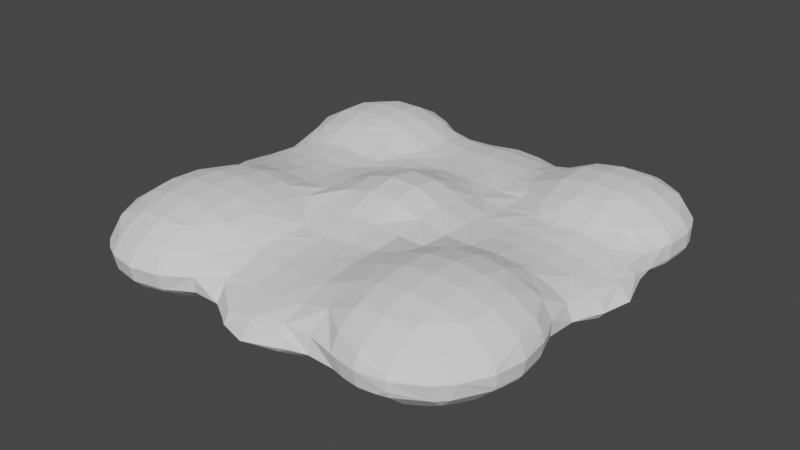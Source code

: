 # Source: One_Way_Tile.blend  (saved by Blender 3.2.14; exported with 4.5.12 LTS)
import bpy
from mathutils import Matrix  # noqa: F401  (used for matrix-valued properties, if any)

bpy.ops.wm.read_factory_settings(use_empty=True)
scene = bpy.context.scene
scene.name = 'Scene'

# ---- collections
col_collection = bpy.data.collections.new('Collection'); scene.collection.children.link(col_collection)

# ---- world
world_world = bpy.data.worlds.new('World'); scene.world = world_world
world_world.use_nodes = True; world_world.node_tree.nodes.clear()
_N = world_world.node_tree.nodes; _L = world_world.node_tree.links
n0 = _N.new('ShaderNodeOutputWorld'); n0.name = 'World Output'; n0.location = (300, 300)
n1 = _N.new('ShaderNodeBackground'); n1.name = 'Background'; n1.location = (10, 300)
n1.inputs[0].default_value = (0.05088, 0.05088, 0.05088, 1.0)
_L.new(n1.outputs[0], n0.inputs[0])
n0.is_active_output = True
world_world.color = (0.05088, 0.05088, 0.05088)
world_world.use_sun_shadow = False
world_world.sun_shadow_jitter_overblur = 0.0

# ---- meshes
me_mesh = bpy.data.meshes.new('Mesh')
me_mesh.from_pydata([(1.052, 1.178, 0.478), (1.052, 1.359, 0.3886), (1.237, 1.247, 0.3886), (1.237, 1.178, 0.4221), (1.295, 1.178, 0.3886), (1.237, 1.345, 0.286), (1.382, 1.178, 0.286), (1.237, 1.341, 0.1833), (1.378, 1.178, 0.1833), (1.237, 1.231, 0.08063), (1.282, 1.178, 0.08063), (1.237, 1.178, 0.0561), (1.052, 1.178, 0.0003342), (1.052, 1.348, 0.08063), (1.052, 1.083, -0.02204), (1.123, 0.982, -0.02204), (1.237, 0.982, 0.01175), (1.052, 0.982, -0.03525), (1.052, 0.7862, -0.03194), (1.108, 0.7862, -0.02204), (1.052, 0.7209, -0.02204), (1.052, 0.5904, 0.008429), (1.237, 0.5904, 0.05671), (1.237, 0.7862, 0.01573), (1.052, 0.3946, 0.03055), (1.237, 0.3946, 0.06583), (1.052, 0.1988, 0.0288), (1.237, 0.1988, 0.05839), (1.052, 0.00295, 0.02734), (1.237, 0.00295, 0.06304), (1.052, -0.1929, 0.03409), (1.228, -0.1929, 0.08063), (1.237, -0.1627, 0.08063), (1.237, -0.1929, 0.08423), (1.237, -0.3887, 0.08496), (1.228, -0.3887, 0.08063), (1.356, -0.3887, 0.1833), (1.371, -0.1929, 0.1833), (1.364, -0.3887, 0.286), (1.327, -0.1929, 0.286), (1.423, 0.002949, 0.2455), (1.423, -0.06541, 0.1833), (1.357, 0.002949, 0.286), (1.237, -0.1929, 0.3414), (1.237, 0.002949, 0.3295), (1.237, 0.1988, 0.3282), (1.377, 0.1988, 0.286), (1.237, 0.3946, 0.3433), (1.367, 0.3946, 0.286), (1.423, 0.1988, 0.2659), (1.423, 0.3946, 0.2405), (1.386, 0.5904, 0.286), (1.407, 0.5904, 0.1833), (1.423, 0.4575, 0.1833), (1.423, 0.3946, 0.1551), (1.291, 0.5904, 0.08063), (1.286, 0.3946, 0.08063), (1.423, 0.7862, 0.1529), (1.356, 0.7862, 0.08063), (1.423, 0.7144, 0.1833), (1.423, 0.982, 0.1433), (1.363, 0.982, 0.08063), (1.439, 0.7862, 0.1833), (1.445, 0.982, 0.1833), (1.442, 0.7862, 0.286), (1.448, 0.982, 0.286), (1.423, 0.7862, 0.325), (1.423, 0.982, 0.3354), (1.423, 0.7165, 0.286), (1.269, 0.5904, 0.3886), (1.367, 0.7862, 0.3886), (1.237, 0.5904, 0.4068), (1.237, 0.7862, 0.4625), (1.237, 0.982, 0.4664), (1.374, 0.982, 0.3886), (1.147, 0.7862, 0.4913), (1.16, 0.982, 0.4913), (1.052, 0.7862, 0.5101), (1.052, 0.982, 0.5133), (1.052, 1.127, 0.4913), (1.052, 0.677, 0.4913), (0.8662, 0.7862, 0.5184), (0.8662, 0.6401, 0.4913), (0.6806, 0.7862, 0.4914), (0.6806, 0.7856, 0.4913), (0.6806, 0.5904, 0.4438), (0.8662, 0.5904, 0.4763), (0.8662, 0.3946, 0.3994), (0.7385, 0.3946, 0.3886), (0.6806, 0.4461, 0.3886), (0.6806, 0.3946, 0.381), (0.6806, 0.1988, 0.3768), (0.8662, 0.3421, 0.3886), (0.8662, 0.1988, 0.3776), (0.8662, 0.01246, 0.3886), (0.6806, 0.04437, 0.3886), (0.6806, 0.00295, 0.3935), (0.8662, 0.00295, 0.3898), (0.6806, -0.1929, 0.4175), (0.8662, -0.1929, 0.4261), (0.6806, -0.3887, 0.4838), (0.8662, -0.3482, 0.4913), (0.7179, -0.3887, 0.4913), (0.8662, -0.3887, 0.5058), (0.6806, -0.4111, 0.4913), (1.052, -0.1929, 0.4042), (1.052, -0.3887, 0.4896), (1.042, -0.3887, 0.4913), (1.052, -0.3937, 0.4913), (0.8662, -0.5845, 0.5491), (1.052, -0.5845, 0.5355), (1.219, -0.5845, 0.4913), (1.111, -0.1929, 0.3886), (1.237, -0.3263, 0.3886), (1.237, -0.3887, 0.4244), (1.052, -0.1291, 0.3886), (1.29, -0.3887, 0.3886), (1.237, -0.5845, 0.4842), (1.387, -0.5845, 0.3886), (1.423, -0.5845, 0.3404), (1.423, -0.5214, 0.286), (1.423, -0.7803, 0.3738), (1.411, -0.7803, 0.3886), (1.423, -0.9761, 0.3128), (1.373, -0.9761, 0.3886), (1.237, -0.9761, 0.4759), (1.237, -0.8821, 0.4913), (1.254, -0.7803, 0.4913), (1.237, -0.7803, 0.4983), (1.052, -0.9761, 0.5289), (1.052, -0.7803, 0.5471), (1.198, -0.9761, 0.4913), (1.052, -1.124, 0.4913), (0.8662, -0.9761, 0.5426), (0.8662, -1.17, 0.4913), (0.6806, -0.9761, 0.5239), (0.6806, -1.107, 0.4913), (0.6806, -1.172, 0.4668), (0.8662, -1.172, 0.4904), (0.8662, -1.341, 0.3886), (0.6806, -1.299, 0.3886), (0.6806, -1.362, 0.286), (0.8662, -1.368, 0.3574), (0.6972, -1.368, 0.286), (0.6806, -1.344, 0.1833), (0.7696, -1.368, 0.1833), (0.6806, -1.224, 0.08063), (0.8662, -1.368, 0.1659), (0.8662, -1.27, 0.08063), (0.6806, -1.172, 0.05572), (0.8662, -1.172, 0.03273), (0.8662, -0.9761, -0.01947), (0.6806, -0.9761, -0.0006766), (0.8662, -0.9584, -0.02204), (0.6986, -0.7803, -0.02204), (0.6806, -0.7803, -0.01922), (0.8662, -0.7803, -0.03703), (0.8662, -0.5845, -0.02589), (0.7911, -0.5845, -0.02204), (0.8662, -0.5594, -0.02204), (0.6806, -0.5845, -0.008338), (0.8662, -0.3887, 0.007302), (0.6806, -0.3887, 0.01189), (0.9696, -0.5845, -0.02204), (1.052, -0.5845, -0.0124), (1.052, -0.3887, 0.026), (1.052, -0.6905, -0.02204), (1.062, -0.7803, -0.02204), (1.237, -0.7803, 0.02491), (1.237, -0.5845, 0.03899), (1.052, -0.7803, -0.02383), (1.052, -0.8294, -0.02204), (1.052, -0.9761, -0.005714), (1.237, -0.9761, 0.04728), (1.052, -1.172, 0.04998), (1.155, -1.172, 0.08063), (1.237, -1.088, 0.08063), (1.052, -1.235, 0.08063), (1.052, -1.351, 0.1833), (1.237, -1.241, 0.1833), (1.237, -1.172, 0.1228), (1.052, -1.368, 0.2227), (1.063, -1.368, 0.286), (1.237, -1.266, 0.286), (1.052, -1.368, 0.3005), (1.052, -1.31, 0.3886), (1.237, -1.189, 0.3886), (1.052, -1.172, 0.4732), (1.237, -1.172, 0.4003), (1.254, -1.172, 0.3886), (1.052, -1.372, 0.286), (1.327, -1.172, 0.286), (1.303, -1.172, 0.1833), (1.423, -0.9761, 0.2105), (1.411, -0.9761, 0.1833), (1.423, -0.9961, 0.286), (1.303, -0.9761, 0.08063), (1.423, -0.7803, 0.1493), (1.346, -0.7803, 0.08063), (1.423, -0.9343, 0.1833), (1.423, -0.5845, 0.1825), (1.319, -0.5845, 0.08063), (1.446, -0.7803, 0.1833), (1.423, -0.5845, 0.1833), (1.465, -0.7803, 0.286), (1.443, -0.5845, 0.286), (1.423, -0.5829, 0.1833), (1.43, -0.9761, 0.286), (0.9888, -1.368, 0.1833), (1.237, -0.4099, 0.08063), (0.495, -0.5845, 0.005526), (0.495, -0.3887, 0.007654), (0.495, -0.7803, 0.004151), (0.495, -0.9761, 0.02366), (0.495, -1.172, 0.07314), (0.3094, -1.172, 0.06101), (0.3094, -0.9761, 0.02331), (0.1238, -1.172, 0.0524), (0.1238, -0.9761, 0.0229), (0.1238, -1.293, 0.08063), (0.3094, -1.239, 0.08063), (0.1238, -1.368, 0.1056), (0.3094, -1.368, 0.1448), (0.1238, -1.467, 0.1833), (0.3094, -1.398, 0.1833), (0.3803, -1.368, 0.1833), (0.3094, -1.368, 0.2506), (0.3094, -1.318, 0.286), (0.495, -1.311, 0.286), (0.495, -1.335, 0.1833), (0.1238, -1.368, 0.2738), (0.1238, -1.338, 0.286), (0.1238, -1.172, 0.3324), (0.3094, -1.172, 0.3469), (0.1238, -0.9761, 0.3664), (0.282, -0.9761, 0.3886), (0.3094, -1.004, 0.3886), (0.3094, -0.9761, 0.3941), (0.1594, -0.7803, 0.3886), (0.3094, -0.7803, 0.4145), (0.1238, -0.5845, 0.4032), (0.3094, -0.5845, 0.4175), (0.1238, -0.7047, 0.3886), (0.1238, -0.7803, 0.384), (-0.0618, -0.7803, 0.3717), (-0.0618, -0.6188, 0.3886), (-0.0618, -0.9761, 0.3539), (-0.2295, -0.7803, 0.3886), (-0.2474, -0.7803, 0.3939), (-0.2474, -0.5845, 0.4032), (-0.0618, -0.5845, 0.3953), (-0.2474, -0.3887, 0.4427), (-0.0618, -0.3887, 0.4548), (-0.2474, -0.8485, 0.3886), (-0.433, -0.9761, 0.4707), (-0.433, -0.8003, 0.4913), (-0.4308, -0.7803, 0.4913), (-0.2962, -0.9761, 0.3886), (-0.433, -0.7803, 0.4923), (-0.6186, -0.9761, 0.528), (-0.6186, -0.7803, 0.5451), (-0.4831, -0.9761, 0.4913), (-0.6186, -0.5845, 0.5373), (-0.4542, -0.5845, 0.4913), (-0.433, -0.684, 0.4913), (-0.433, -0.5845, 0.4826), (-0.6186, -1.136, 0.4913), (-0.8042, -1.172, 0.5005), (-0.8042, -0.9761, 0.5452), (-0.6841, -1.172, 0.4913), (-0.6186, -1.172, 0.4796), (-0.8042, -1.368, 0.4022), (-0.8042, -1.199, 0.4913), (-0.6186, -1.341, 0.3886), (-0.6932, -1.368, 0.3886), (-0.6186, -1.368, 0.3631), (-0.433, -1.198, 0.3886), (-0.433, -1.294, 0.286), (-0.5377, -1.368, 0.286), (-0.433, -1.285, 0.1833), (-0.5805, -1.368, 0.1833), (-0.6186, -1.368, 0.1603), (-0.433, -1.172, 0.104), (-0.5016, -1.172, 0.08063), (-0.6186, -1.259, 0.08063), (-0.6186, -1.172, 0.04356), (-0.433, -1.11, 0.08063), (-0.433, -0.9761, 0.04708), (-0.6186, -0.9761, -0.004791), (-0.433, -0.7803, 0.02733), (-0.6186, -0.7803, -0.02188), (-0.433, -0.5845, 0.03485), (-0.6186, -0.5845, -0.0142), (-0.6719, -0.5845, -0.02204), (-0.6196, -0.7803, -0.02204), (-0.8042, -0.3887, -0.0006727), (-0.8042, -0.5139, -0.02204), (-0.6186, -0.3887, 0.01537), (-0.8042, -0.5845, -0.03106), (-0.9519, -0.5845, -0.02204), (-0.9898, -0.7803, -0.02455), (-0.8042, -0.7803, -0.03847), (-0.9898, -0.6529, -0.02204), (-0.9898, -0.5845, -0.01682), (-1.175, -0.7803, 0.02455), (-1.003, -0.7803, -0.02204), (-1.175, -0.5845, 0.03403), (-0.9898, -0.3887, 0.01312), (-1.175, -0.3887, 0.06029), (-0.9898, -0.1929, 0.01901), (-1.175, -0.1929, 0.0517), (-0.9898, 0.002949, 0.01495), (-1.175, 0.00295, 0.04202), (-0.9898, 0.1988, 0.01805), (-1.175, 0.1988, 0.04898), (-0.9898, 0.3946, 0.01477), (-1.175, 0.3946, 0.05523), (-0.9898, 0.5904, -0.01352), (-1.175, 0.5904, 0.03194), (-0.9898, 0.6239, -0.02204), (-1.143, 0.7862, -0.02204), (-1.175, 0.7862, -0.01198), (-0.9898, 0.7862, -0.05159), (-0.9898, 0.982, -0.05159), (-1.143, 0.982, -0.02204), (-0.9898, 1.144, -0.02204), (-1.175, 0.982, -0.01198), (-0.9898, 1.178, -0.01198), (-1.175, 1.178, 0.03548), (-0.9898, 1.354, 0.08063), (-1.175, 1.264, 0.08063), (-0.9898, 1.374, 0.09855), (-1.143, 1.374, 0.1833), (-1.175, 1.354, 0.1833), (-1.143, 1.374, 0.286), (-1.175, 1.354, 0.286), (-0.9898, 1.374, 0.3707), (-0.9898, 1.354, 0.3886), (-1.175, 1.264, 0.3886), (-1.175, 1.178, 0.4338), (-0.9898, 1.178, 0.4813), (-1.175, 0.982, 0.4813), (-0.9898, 1.144, 0.4913), (-1.143, 0.982, 0.4913), (-0.9898, 0.982, 0.5209), (-0.9898, 0.7862, 0.5209), (-1.143, 0.7862, 0.4913), (-0.9898, 0.6245, 0.4913), (-0.8042, 0.7862, 0.5209), (-0.8042, 0.6245, 0.4913), (-0.651, 0.7862, 0.4913), (-0.8042, 0.982, 0.5209), (-0.651, 0.982, 0.4913), (-0.6186, 0.7862, 0.4813), (-0.6186, 0.982, 0.4813), (-0.8042, 1.144, 0.4913), (-1.175, 0.7862, 0.4813), (-1.343, 0.7862, 0.3886), (-1.343, 0.982, 0.3886), (-1.361, 0.7862, 0.3707), (-1.361, 0.982, 0.3707), (-1.361, 1.144, 0.286), (-1.343, 1.178, 0.286), (-1.257, 1.178, 0.3886), (-1.361, 1.144, 0.1833), (-1.343, 1.178, 0.1833), (-1.414, 0.7862, 0.286), (-1.414, 0.982, 0.286), (-1.414, 0.7862, 0.1833), (-1.414, 0.982, 0.1833), (-1.361, 0.7862, 0.09855), (-1.361, 0.982, 0.09855), (-1.361, 0.594, 0.1833), (-1.343, 0.7862, 0.08063), (-1.343, 0.982, 0.08063), (-1.361, 0.619, 0.286), (-1.349, 0.5904, 0.286), (-1.36, 0.5904, 0.1833), (-1.361, 0.3946, 0.2235), (-1.361, 0.412, 0.1833), (-1.31, 0.3946, 0.286), (-1.175, 0.3946, 0.3565), (-1.257, 0.5904, 0.3886), (-1.175, 0.4972, 0.3886), (-1.175, 0.5904, 0.4338), (-0.9898, 0.5904, 0.4813), (-0.9898, 0.3946, 0.4032), (-1.066, 0.3946, 0.3886), (-0.9898, 0.3259, 0.3886), (-1.175, 0.1988, 0.343), (-0.9898, 0.1988, 0.3795), (-1.175, 0.00295, 0.3573), (-0.9898, 0.03099, 0.3886), (-1.013, 0.002949, 0.3886), (-0.9898, 0.00295, 0.3923), (-0.9898, -0.1929, 0.4333), (-1.149, -0.1929, 0.3886), (-0.8042, 0.00295, 0.4068), (-0.8042, -0.1929, 0.4519), (-0.8042, -0.2898, 0.4913), (-0.9898, -0.3419, 0.4913), (-0.9898, -0.3887, 0.505), (-0.8042, -0.3887, 0.521), (-0.9898, -0.5845, 0.5399), (-0.8042, -0.5845, 0.5542), (-0.9898, -0.7803, 0.5478), (-0.8042, -0.7803, 0.5616), (-0.9898, -0.9761, 0.5307), (-1.175, -0.7803, 0.4986), (-1.141, -0.9761, 0.4913), (-1.175, -0.8847, 0.4913), (-1.175, -0.9761, 0.4776), (-1.314, -0.9761, 0.3886), (-1.349, -0.7803, 0.3886), (-1.193, -0.7803, 0.4913), (-1.361, -0.9761, 0.3189), (-1.361, -0.7803, 0.3746), (-1.361, -0.5845, 0.3531), (-1.333, -0.5845, 0.3886), (-1.361, -0.4626, 0.286), (-1.351, -0.3887, 0.286), (-1.26, -0.3887, 0.3886), (-1.175, -0.5845, 0.4891), (-1.175, -0.3887, 0.4446), (-1.175, -0.2386, 0.3886), (-1.361, -0.5391, 0.1833), (-1.36, -0.3887, 0.1833), (-1.361, -0.5845, 0.17), (-1.266, -0.5845, 0.08063), (-1.226, -0.3887, 0.08063), (-1.361, -0.1929, 0.1182), (-1.361, -0.3831, 0.1833), (-1.275, -0.1929, 0.08063), (-1.334, 0.002949, 0.08063), (-1.361, 0.00295, 0.09), (-1.293, 0.1988, 0.08063), (-1.361, 0.1988, 0.1068), (-1.243, 0.3946, 0.08063), (-1.361, 0.3946, 0.1757), (-1.365, 0.3946, 0.1833), (-1.449, 0.1988, 0.1833), (-1.499, 0.00295, 0.1833), (-1.361, 0.1988, 0.276), (-1.361, 0.1389, 0.286), (-1.392, 0.00295, 0.286), (-1.361, 0.00295, 0.299), (-1.431, -0.1929, 0.1833), (-1.369, -0.1929, 0.286), (-1.361, -0.2377, 0.286), (-1.361, -0.1929, 0.2912), (-1.342, 0.1988, 0.286), (-1.361, -0.7803, 0.1485), (-1.285, -0.7803, 0.08063), (-1.361, -0.94, 0.1833), (-1.351, -0.9761, 0.1833), (-1.244, -0.9761, 0.08063), (-1.361, -0.9761, 0.204), (-1.361, -1.007, 0.286), (-1.282, -1.172, 0.286), (-1.258, -1.172, 0.1833), (-1.175, -1.272, 0.1833), (-1.175, -1.3, 0.286), (-1.175, -1.172, 0.109), (-1.043, -1.368, 0.1833), (-0.9898, -1.368, 0.1533), (-0.9898, -1.267, 0.08063), (-1.12, -1.172, 0.08063), (-0.9898, -1.172, 0.04021), (-1.175, -0.9761, 0.04553), (-1.175, -1.106, 0.08063), (-0.9898, -0.9761, -0.007558), (-0.8042, -1.172, 0.02263), (-0.8042, -0.9761, -0.02198), (-0.8042, -0.9756, -0.02204), (-0.9898, -0.837, -0.02204), (-0.8042, -1.308, 0.08063), (-0.9898, -1.393, 0.1833), (-1.086, -1.368, 0.286), (-0.9898, -1.416, 0.286), (-0.9898, -1.368, 0.3697), (-1.175, -1.216, 0.3886), (-0.9898, -1.348, 0.3886), (-1.175, -1.172, 0.4143), (-0.9898, -1.172, 0.4829), (-1.212, -1.172, 0.3886), (-0.931, -1.368, 0.3886), (-0.8042, -1.384, 0.3886), (-0.8042, -1.448, 0.286), (-0.8042, -1.426, 0.1833), (-0.8042, -1.368, 0.121), (-0.6186, -1.386, 0.1833), (-1.371, -0.9761, 0.286), (-1.385, -0.7803, 0.1833), (-1.403, -0.7803, 0.286), (-1.37, -0.5845, 0.1833), (-1.389, -0.5845, 0.286), (-1.175, -0.1929, 0.3798), (-1.175, -0.6049, 0.4913), (-1.17, -0.5845, 0.4913), (-0.9898, -1.146, 0.4913), (-0.6186, -0.3887, 0.5019), (-1.05, -0.3887, 0.4913), (-0.6186, -0.1929, 0.4344), (-0.6186, -0.3523, 0.4913), (-0.433, -0.1929, 0.4403), (-0.433, -0.3887, 0.4558), (-0.5738, -0.3887, 0.4913), (-0.6186, 0.00295, 0.4065), (-0.433, 0.002949, 0.4345), (-0.6186, 0.1988, 0.3924), (-0.433, 0.1988, 0.4148), (-0.8042, 0.1988, 0.3933), (-0.8042, 0.3946, 0.4116), (-0.6186, 0.3946, 0.3957), (-0.8042, 0.5904, 0.4813), (-0.6186, 0.5904, 0.4347), (-0.4929, 0.5904, 0.3886), (-0.5551, 0.3946, 0.3886), (-0.433, 0.3946, 0.3873), (-0.433, 0.5904, 0.3779), (-0.433, 0.7034, 0.3886), (-0.3898, 0.7862, 0.3886), (-0.2474, 0.7862, 0.3736), (-0.2474, 0.5904, 0.3744), (-0.433, 0.7862, 0.4003), (-0.433, 0.982, 0.399), (-0.3969, 0.982, 0.3886), (-0.433, 1.045, 0.3886), (-0.6186, 1.178, 0.4338), (-0.5317, 1.178, 0.3886), (-0.433, 1.178, 0.3528), (-0.6186, 1.361, 0.286), (-0.433, 1.302, 0.286), (-0.6186, 1.264, 0.3886), (-0.2474, 1.318, 0.286), (-0.2474, 1.178, 0.338), (-0.433, 1.35, 0.1833), (-0.3211, 1.374, 0.1833), (-0.2474, 1.374, 0.2451), (-0.433, 1.233, 0.08063), (-0.2474, 1.278, 0.08063), (-0.2474, 1.374, 0.1376), (-0.433, 1.178, 0.06001), (-0.2474, 1.178, 0.04933), (-0.0618, 1.178, 0.03125), (-0.0618, 1.347, 0.08063), (-0.2474, 0.982, 0.01925), (-0.0618, 0.982, 0.006491), (-0.2474, 0.7862, 0.01613), (-0.0618, 0.7862, 0.003595), (-0.2474, 0.5904, 0.01736), (-0.0618, 0.5904, 0.005252), (-0.2474, 0.3946, -0.00357), (-0.0618, 0.3946, -0.01667), (-0.2474, 0.2571, -0.02204), (-0.0618, 0.3542, -0.02204), (0.1238, 0.3328, -0.02204), (0.1238, 0.3946, -0.01289), (-0.0618, 0.1988, -0.04529), (0.1238, 0.1988, -0.04386), (0.3094, 0.1988, -0.02465), (0.3094, 0.2134, -0.02204), (0.1238, 0.00295, -0.05985), (0.3094, 0.00295, -0.04023), (0.4271, 0.002949, -0.02204), (0.3261, 0.1988, -0.02204), (0.3094, -0.1929, -0.03186), (0.3707, -0.1929, -0.02204), (0.495, -0.1929, -0.005708), (0.495, 0.002949, -0.01317), (0.6806, -0.1929, 0.00661), (0.6806, 0.00295, 0.0007102), (0.8662, -0.1929, 0.01203), (0.8662, 0.00295, 0.008367), (0.3094, -0.279, -0.02204), (0.1238, -0.3887, -0.02433), (0.1682, -0.3887, -0.02204), (0.1238, -0.1929, -0.05004), (0.3094, -0.3887, -0.01067), (0.1238, -0.4032, -0.02204), (-0.0618, -0.1929, -0.04464), (-0.0618, -0.3422, -0.02204), (0.01715, -0.3887, -0.02204), (-0.0618, -0.3887, -0.01487), (-0.0618, 0.00295, -0.05863), (-0.2474, 0.00295, -0.03585), (-0.2474, -0.1348, -0.02204), (-0.2033, -0.1929, -0.02204), (-0.2474, -0.1929, -0.01466), (-0.2474, 0.1988, -0.02972), (-0.3046, 0.1988, -0.02204), (-0.3283, 0.00295, -0.02204), (-0.433, 0.00295, -0.008695), (-0.433, 0.1988, -0.008033), (0.3094, 0.3946, 0.009253), (0.495, 0.1988, 6.947e-05), (0.495, 0.3946, 0.03238), (-0.433, 0.3946, 0.01203), (0.1238, 0.5904, 0.01048), (0.1238, 0.7862, 0.009146), (0.3094, 0.5904, 0.03425), (0.3094, 0.7862, 0.02751), (0.495, 0.5904, 0.04957), (0.495, 0.7862, 0.0276), (0.495, 0.982, 0.02667), (0.3094, 0.982, 0.03005), (0.6806, 0.7862, -0.01333), (0.6806, 0.982, -0.01681), (0.6806, 1.178, 0.0216), (0.495, 1.178, 0.06612), (0.6806, 1.304, 0.08063), (0.495, 1.216, 0.08063), (0.8662, 1.178, -0.00919), (0.8662, 1.367, 0.08063), (0.6806, 1.374, 0.1428), (0.8662, 1.374, 0.08612), (0.8662, 1.451, 0.1833), (0.6806, 1.399, 0.1833), (0.8662, 1.454, 0.286), (0.6806, 1.402, 0.286), (0.6806, 1.374, 0.3346), (0.8662, 1.378, 0.3886), (0.8377, 1.374, 0.3886), (0.8662, 1.374, 0.3922), (0.6806, 1.178, 0.4566), (0.6806, 1.316, 0.3886), (0.8662, 1.178, 0.4873), (0.8662, 1.163, 0.4913), (0.6806, 1.016, 0.4913), (0.6806, 0.982, 0.495), (0.8662, 0.982, 0.5217), (0.6671, 0.982, 0.4913), (0.6803, 0.7862, 0.4913), (0.495, 0.7862, 0.4166), (0.495, 0.982, 0.4207), (0.4195, 0.7862, 0.3886), (0.4147, 0.982, 0.3886), (0.3094, 0.7862, 0.3716), (0.3094, 0.982, 0.3706), (0.3094, 1.178, 0.3339), (0.495, 1.178, 0.3712), (0.495, 1.13, 0.3886), (0.3094, 1.292, 0.286), (0.495, 1.31, 0.286), (0.1238, 1.178, 0.3416), (0.1238, 1.35, 0.286), (0.1238, 1.374, 0.2724), (0.2821, 1.374, 0.1833), (0.3094, 1.364, 0.1833), (0.1238, 1.374, 0.1056), (0.1238, 1.323, 0.08063), (0.3094, 1.233, 0.08063), (0.1238, 1.178, 0.03835), (0.3094, 1.178, 0.06304), (0.1238, 1.44, 0.1833), (-0.0618, 1.374, 0.09344), (-0.0618, 1.46, 0.1833), (-0.2474, 1.401, 0.1833), (-0.0618, 1.374, 0.2852), (0.495, 1.34, 0.1833), (-0.0618, 1.372, 0.286), (-0.0618, 1.178, 0.3473), (0.5295, 1.178, 0.3886), (0.3094, 0.5904, 0.3598), (0.495, 0.6644, 0.3886), (0.495, 0.5904, 0.3666), (0.495, 0.3946, 0.3644), (0.3244, 0.3946, 0.3886), (0.3094, 0.4072, 0.3886), (0.3094, 0.3946, 0.3921), (0.1238, 0.3946, 0.433), (0.1238, 0.5395, 0.3886), (0.495, 0.2327, 0.3886), (0.1238, 0.5904, 0.3802), (-0.0618, 0.5904, 0.3864), (-0.0618, 0.5777, 0.3886), (-0.0618, 0.7862, 0.3755), (0.1238, 0.7862, 0.3717), (-0.2474, 0.4952, 0.3886), (-0.2474, 0.3946, 0.4138), (-0.0618, 0.3946, 0.4435), (-0.2474, 0.1988, 0.4798), (-0.0618, 0.3021, 0.4913), (-0.217, 0.1988, 0.4913), (-0.0618, 0.1988, 0.5319), (-0.2474, 0.151, 0.4913), (-0.4171, 0.3946, 0.3886), (0.555, 0.5904, 0.3886), (0.9902, 1.374, 0.3886), (0.6283, 1.374, 0.286), (1.052, 1.434, 0.1833), (1.052, 1.438, 0.286), (1.19, 1.374, 0.1833), (1.196, 1.374, 0.286), (1.052, 1.374, 0.3761), (1.052, 1.374, 0.1019), (0.6218, 1.374, 0.1833), (0.7042, 0.982, -0.02204), (0.8662, 1.127, -0.02204), (0.8662, 0.982, -0.0434), (0.8662, 0.7862, -0.04027), (0.7199, 0.7862, -0.02204), (0.8662, 0.677, -0.02204), (0.6806, 0.5904, 0.02609), (0.8662, 0.5904, -0.0006243), (0.6806, 0.3946, 0.02887), (0.8662, 0.3946, 0.02), (-0.433, 0.5904, 0.02493), (-0.433, 0.7862, 0.01895), (-0.6186, 0.5904, 0.009411), (-0.6186, 0.7862, -0.01314), (-0.433, 0.982, 0.02116), (-0.6186, 0.982, -0.01295), (-0.6507, 0.982, -0.02204), (-0.6506, 0.7862, -0.02204), (-0.8042, 0.7862, -0.05159), (-0.8042, 0.982, -0.05159), (-0.8042, 1.144, -0.02204), (-0.8042, 0.6195, -0.02204), (-0.8042, 1.178, -0.01198), (-0.6186, 1.178, 0.03187), (-0.6186, 1.278, 0.08063), (-0.8042, 1.354, 0.08063), (-0.8042, 0.5904, -0.01631), (-0.8042, 0.3946, 0.002412), (-0.6186, 0.3946, 0.007223), (-0.8042, 0.1988, 0.004084), (-0.6186, 0.1988, 0.0005912), (-0.8042, 0.00295, 0.002885), (-0.6186, 0.002949, 0.00169), (-0.8042, -0.1929, 0.00795), (-0.6186, -0.1929, 0.01341), (-0.6186, 1.371, 0.1833), (-0.2474, 0.982, 0.3708), (-0.0618, 0.982, 0.3723), (-0.433, 0.3835, 0.3886), (-0.8966, 0.1988, 0.3886), (-1.27, 0.5904, 0.08063), (-0.8042, 1.178, 0.4813), (-0.9898, 1.43, 0.286), (-0.8042, 1.374, 0.3707), (-0.8042, 1.354, 0.3886), (-0.9898, 1.43, 0.1833), (-0.8042, 1.43, 0.1833), (-0.8042, 1.43, 0.286), (-0.8042, 1.374, 0.09855), (-0.627, 1.374, 0.1833), (-0.6464, 1.374, 0.286), (-1.257, 1.178, 0.08063), (-0.2474, -0.9761, 0.06096), (-0.2474, -0.7803, 0.04245), (-0.2474, -1.081, 0.08063), (-0.2474, -1.172, 0.1067), (-0.1175, -1.172, 0.08063), (-0.2474, -1.291, 0.1833), (-0.122, -1.368, 0.1833), (-0.0618, -1.368, 0.1368), (-0.0618, -1.218, 0.08063), (-0.2474, -1.227, 0.286), (-0.0618, -1.282, 0.286), (-0.0618, -1.368, 0.2454), (-0.2474, -1.172, 0.313), (-0.0618, -1.172, 0.3181), (-0.2474, -0.9761, 0.3709), (-0.4117, -1.172, 0.3886), (-0.0618, -1.411, 0.1833), (-0.0618, -1.172, 0.07011), (-0.0618, -0.9761, 0.03863), (-0.6186, -1.41, 0.286), (-0.433, -1.172, 0.4041), (-0.9413, -1.172, 0.4913), (0.495, -0.5845, 0.472), (0.495, -0.7803, 0.4868), (0.3094, -0.3887, 0.4336), (0.495, -0.3887, 0.4311), (0.3094, -0.1929, 0.4624), (0.495, -0.1929, 0.4212), (0.3094, 0.002949, 0.4794), (0.495, 0.00295, 0.4151), (0.3094, 0.1988, 0.451), (0.495, 0.1988, 0.3943), (0.2241, -0.1929, 0.4913), (0.2833, 0.00295, 0.4913), (0.1238, -0.1929, 0.5234), (0.1238, 0.00295, 0.5498), (0.1238, -0.2801, 0.4913), (-0.0618, -0.1929, 0.5335), (-0.0618, -0.3052, 0.4913), (-0.2474, -0.1929, 0.4916), (-0.2474, -0.1944, 0.4913), (-0.2474, 0.00295, 0.51), (-0.0618, 0.00295, 0.559), (-0.2484, -0.1929, 0.4913), (-0.2867, 0.00295, 0.4913), (0.495, -0.9761, 0.4632), (0.5057, -0.7803, 0.4913), (0.5621, -0.9761, 0.4913), (0.6806, -0.7803, 0.5423), (0.5405, -0.5845, 0.4913), (0.6806, -0.5845, 0.5307), (0.8662, -0.7803, 0.5602), (0.495, -1.17, 0.3886), (0.495, -1.172, 0.3879), (0.4965, -1.172, 0.3886), (0.495, -1.192, 0.08063), (0.1238, -0.7803, 0.006889), (-0.0618, -0.7803, 0.02249), (0.1238, -0.5845, -0.002046), (-0.0618, -0.5845, 0.01257), (0.3094, -0.7803, 0.00533), (0.3094, -0.5845, 0.001004), (-0.2474, -0.5845, 0.03927), (0.8662, -1.38, 0.1833), (0.8662, -1.4, 0.286), (1.237, -0.6352, 0.4913), (0.8831, 0.00295, 0.3886), (1.052, 0.00295, 0.3708), (1.052, 0.1988, 0.3626), (0.5228, 0.1988, 0.3886), (1.045, 0.3946, 0.3886), (1.052, 0.3946, 0.3878), (1.052, 0.398, 0.3886), (1.237, 0.5532, 0.3886), (1.052, 0.5904, 0.4663), (1.423, 1.075, 0.1833), (1.423, 0.1988, 0.1151), (1.328, 0.1988, 0.08063), (1.423, 0.002949, 0.139), (1.299, 0.00295, 0.08063), (1.457, 0.002949, 0.1833), (1.502, 0.1988, 0.1833), (1.441, 0.3946, 0.1833), (0.8662, 0.1988, 0.01416), (1.423, 1.085, 0.286), (0.6806, 0.1988, 0.01033), (0.1238, -0.3887, 0.4516), (0.1238, 0.1988, 0.5216), (0.2164, 0.1988, 0.4913), (0.1238, 0.2779, 0.4913), (-0.2474, -0.3887, 0.01835), (-0.433, -0.3887, 0.04149), (0.1238, 0.982, 0.3687), (0.1238, 0.982, 0.01236), (-0.433, -0.1929, 0.01277)], [], [(3, 2, 1, 0), (4, 2, 3), (2, 4, 6, 5), (5, 6, 8, 7), (7, 8, 10, 9), (9, 10, 11), (13, 9, 11, 12), (16, 15, 14, 12), (11, 16, 12), (14, 15, 17), (17, 15, 19, 18), (19, 20, 18), (19, 23, 22, 21), (20, 19, 21), (21, 22, 25, 24), (24, 25, 27, 26), (26, 27, 29, 28), (29, 32, 31, 30), (28, 29, 30), (31, 32, 33), (35, 31, 33, 34), (33, 37, 36, 34), (37, 39, 38, 36), (39, 37, 41, 40), (42, 39, 40), (39, 42, 44, 43), (42, 46, 45, 44), (46, 48, 47, 45), (50, 48, 46, 49), (52, 51, 48, 50), (53, 52, 50), (55, 52, 53, 54), (56, 55, 54), (52, 55, 58, 57), (59, 52, 57), (58, 61, 60, 57), (16, 61, 58, 23), (60, 63, 62, 57), (63, 65, 64, 62), (64, 65, 67, 66), (68, 64, 66), (69, 51, 68, 66), (70, 69, 66), (69, 70, 72, 71), (70, 74, 73, 72), (73, 76, 75, 72), (75, 76, 78, 77), (76, 79, 78), (80, 75, 77), (82, 80, 77, 81), (84, 82, 81, 83), (86, 82, 84, 85), (88, 87, 86, 85), (89, 88, 85), (88, 89, 90), (92, 88, 90, 91), (93, 92, 91), (95, 94, 93, 91), (97, 94, 95, 96), (99, 97, 96, 98), (101, 99, 98, 100), (102, 101, 100), (101, 102, 103), (104, 102, 100), (107, 106, 105, 99), (101, 107, 99), (107, 108, 106), (108, 107, 103, 109), (110, 108, 109), (111, 108, 110), (113, 112, 105, 106), (114, 113, 106), (112, 113, 43), (112, 115, 105), (116, 113, 114), (118, 116, 114, 117), (38, 116, 118, 119), (120, 38, 119), (119, 118, 122, 121), (121, 122, 124, 123), (122, 127, 126, 125), (124, 122, 125), (126, 127, 128), (126, 128, 130, 129), (131, 126, 129), (132, 131, 129), (134, 132, 129, 133), (136, 134, 133, 135), (138, 134, 136, 137), (140, 139, 138, 137), (142, 139, 140, 141), (143, 142, 141), (145, 143, 141, 144), (147, 145, 144, 146), (148, 147, 146), (150, 148, 146, 149), (152, 151, 150, 149), (154, 153, 151, 152), (155, 154, 152), (153, 154, 156), (154, 158, 157, 156), (158, 159, 157), (161, 159, 158, 160), (162, 161, 160), (164, 163, 159, 161), (165, 164, 161), (166, 163, 164), (168, 167, 166, 164), (169, 168, 164), (166, 167, 170), (167, 171, 170), (167, 168, 173, 172), (171, 167, 172), (173, 176, 175, 174), (172, 173, 174), (175, 177, 174), (180, 179, 178, 177), (175, 180, 177), (179, 183, 182, 181), (178, 179, 181), (183, 186, 185, 184), (182, 183, 184), (185, 186, 188, 187), (186, 189, 188), (190, 182, 184), (182, 190, 181), (192, 191, 183, 179), (191, 192, 194, 193), (195, 191, 193), (196, 194, 192, 180), (176, 196, 180), (194, 196, 198, 197), (199, 194, 197), (198, 201, 200, 197), (200, 203, 202, 197), (203, 205, 204, 202), (120, 205, 203, 206), (202, 204, 207, 193), (199, 202, 193), (206, 203, 200), (202, 199, 197), (207, 195, 193), (195, 207, 123), (208, 178, 181), (192, 179, 180), (196, 176, 173), (168, 198, 196, 173), (35, 209, 169, 164), (165, 35, 164), (209, 201, 169), (211, 162, 160, 210), (210, 160, 155, 212), (159, 163, 157), (170, 171, 153, 156), (160, 158, 154, 155), (153, 171, 172, 151), (212, 155, 152, 213), (151, 172, 174, 150), (213, 152, 149, 214), (216, 213, 214, 215), (218, 216, 215, 217), (215, 220, 219, 217), (219, 220, 222, 221), (222, 224, 223, 221), (225, 224, 222), (224, 225, 226), (229, 228, 227, 226), (225, 229, 226), (226, 227, 231, 230), (231, 227, 233, 232), (236, 235, 234, 232), (233, 236, 232), (235, 236, 237), (239, 238, 235, 237), (238, 239, 241, 240), (242, 238, 240), (238, 242, 243), (243, 242, 245, 244), (234, 243, 244, 246), (245, 247, 244), (245, 250, 249, 248), (247, 245, 248), (250, 252, 251, 249), (253, 247, 248), (248, 256, 255, 254), (257, 253, 248, 254), (255, 256, 258), (255, 258, 260, 259), (261, 255, 259), (264, 263, 262, 260), (258, 264, 260), (263, 264, 265), (266, 261, 259), (266, 259, 268, 267), (269, 266, 267), (266, 269, 270), (270, 269, 272, 271), (274, 273, 270, 271), (273, 274, 275), (277, 276, 273, 275), (278, 277, 275), (277, 278, 280, 279), (282, 279, 280, 281), (284, 283, 282, 281), (283, 284, 285), (287, 286, 283, 285), (288, 287, 285), (290, 289, 287, 288), (292, 291, 289, 290), (294, 293, 292, 290), (292, 293, 296, 295), (297, 292, 295), (296, 293, 298), (299, 296, 298), (299, 298, 301, 300), (302, 299, 300), (299, 302, 303), (303, 302, 305, 304), (306, 303, 304), (308, 307, 303, 306), (310, 309, 307, 308), (312, 311, 309, 310), (314, 313, 311, 312), (316, 315, 313, 314), (318, 317, 315, 316), (320, 319, 317, 318), (321, 320, 318), (319, 320, 322), (320, 324, 323, 322), (324, 325, 323), (327, 325, 324, 326), (328, 327, 326), (330, 329, 327, 328), (332, 331, 329, 330), (333, 332, 330), (335, 334, 332, 333), (337, 336, 334, 335), (338, 337, 335), (340, 337, 338, 339), (342, 340, 339, 341), (343, 342, 341), (342, 343, 344), (344, 343, 346, 345), (346, 347, 345), (347, 349, 348, 345), (349, 350, 348), (350, 352, 351, 348), (354, 352, 350, 353), (352, 355, 351), (348, 351, 344, 345), (346, 343, 341, 356), (341, 358, 357, 356), (357, 358, 360, 359), (363, 362, 361, 360), (358, 363, 360), (361, 362, 365, 364), (360, 367, 366, 359), (366, 367, 369, 368), (368, 369, 371, 370), (369, 364, 371), (372, 368, 370), (371, 374, 373, 370), (373, 374, 326, 321), (375, 366, 368, 372), (377, 376, 375, 372), (376, 377, 379, 378), (380, 376, 378), (382, 376, 380, 381), (383, 382, 381), (382, 383, 384), (387, 386, 385, 384), (383, 387, 384), (387, 388, 386), (388, 387, 381, 389), (390, 388, 389), (392, 390, 389, 391), (393, 392, 391), (392, 393, 394), (394, 393, 396, 395), (398, 397, 394, 395), (400, 399, 398, 395), (402, 399, 400, 401), (404, 402, 401, 403), (406, 404, 403, 405), (268, 406, 405, 407), (409, 407, 405, 408), (410, 409, 408), (409, 410, 411), (414, 413, 412, 411), (410, 414, 411), (412, 413, 416, 415), (413, 418, 417, 416), (421, 420, 419, 417), (418, 421, 417), (423, 421, 418, 422), (424, 421, 423), (419, 420, 426, 425), (426, 429, 428, 427), (425, 426, 427), (429, 426, 431, 430), (432, 429, 430), (434, 433, 432, 430), (436, 435, 433, 434), (438, 437, 435, 436), (440, 439, 438, 436), (439, 379, 438), (441, 440, 436, 434), (441, 444, 443, 442), (440, 441, 442), (443, 444, 445), (447, 444, 441, 446), (448, 447, 446, 431), (447, 448, 449), (443, 450, 442), (446, 441, 434, 430), (431, 446, 430), (427, 428, 452, 451), (455, 454, 453, 451), (452, 455, 451), (453, 454, 456), (459, 458, 457, 456), (454, 459, 456), (461, 458, 459, 460), (460, 459, 462), (464, 463, 460, 462), (466, 465, 464, 462), (465, 466, 467), (467, 466, 469, 468), (470, 467, 468), (470, 472, 471, 467), (474, 473, 472, 470), (469, 455, 468), (471, 475, 465, 467), (476, 463, 464), (478, 477, 463, 476), (477, 478, 479), (479, 481, 480, 461), (477, 479, 461), (480, 481, 483, 482), (484, 480, 482), (485, 481, 479), (487, 486, 485, 479), (478, 487, 479), (485, 486, 271), (488, 487, 478, 476), (489, 488, 476, 464), (281, 490, 488, 489), (465, 475, 489, 464), (463, 477, 461, 460), (457, 491, 456), (491, 457, 415), (493, 492, 453, 456), (491, 493, 456), (455, 452, 304, 468), (454, 455, 469, 462), (459, 454, 462), (453, 492, 451), (492, 494, 427, 451), (494, 425, 427), (426, 420, 448, 431), (494, 495, 419, 425), (421, 424, 496, 449), (448, 420, 421, 449), (496, 391, 445, 449), (424, 396, 496), (419, 495, 417), (458, 484, 412, 415), (457, 458, 415), (416, 493, 491, 415), (413, 414, 497, 422), (418, 413, 422), (497, 498, 422), (411, 412, 484, 482), (409, 499, 407), (414, 410, 408), (403, 498, 497, 408), (405, 403, 408), (262, 500, 402, 404), (401, 501, 498, 403), (400, 501, 401), (399, 503, 502, 398), (506, 505, 504, 502), (503, 506, 502), (506, 503, 500), (504, 508, 507, 502), (508, 510, 509, 507), (507, 509, 511, 397), (509, 513, 512, 511), (513, 515, 514, 512), (517, 516, 515, 513), (519, 516, 517, 518), (520, 516, 519), (522, 521, 520, 519), (523, 522, 519), (520, 521, 524), (521, 526, 525, 524), (526, 527, 525), (527, 529, 528, 354), (525, 527, 354), (529, 527, 530), (529, 530, 532, 531), (533, 529, 531), (535, 534, 532, 530), (534, 538, 537, 536), (532, 534, 536), (537, 541, 540, 539), (536, 537, 539), (539, 540, 543, 542), (540, 545, 544, 543), (543, 544, 547, 546), (546, 547, 549, 548), (548, 549, 551, 550), (550, 551, 553, 552), (553, 555, 554, 552), (557, 556, 555, 553), (555, 556, 559, 558), (556, 561, 560, 559), (559, 560, 563, 562), (560, 565, 564, 563), (563, 564, 567, 566), (567, 564, 569, 568), (569, 571, 570, 568), (571, 573, 572, 570), (567, 574, 566), (566, 574, 576, 575), (577, 566, 575), (576, 574, 578), (576, 579, 575), (575, 582, 581, 580), (577, 575, 580), (581, 582, 583), (584, 562, 577, 580), (580, 587, 586, 585), (584, 580, 585), (586, 587, 588), (589, 558, 584, 585), (591, 590, 589, 585), (593, 590, 591, 592), (590, 554, 589), (586, 591, 585), (581, 587, 580), (561, 565, 560), (595, 565, 561, 594), (596, 595, 594), (552, 554, 590, 593), (597, 552, 593), (549, 599, 598, 551), (599, 601, 600, 598), (601, 603, 602, 600), (605, 604, 603, 601), (604, 607, 606, 603), (609, 608, 607, 604), (611, 610, 608, 609), (610, 613, 612, 608), (615, 613, 610, 614), (617, 616, 615, 614), (619, 618, 616, 617), (621, 618, 619, 620), (622, 621, 620), (621, 622, 623), (623, 622, 625, 624), (626, 623, 624), (628, 627, 626, 624), (630, 627, 628, 629), (628, 631, 629), (629, 631, 632, 83), (632, 631, 634, 633), (634, 636, 635, 633), (635, 636, 638, 637), (641, 640, 639, 638), (636, 641, 638), (640, 643, 642, 639), (639, 642, 645, 644), (642, 648, 647, 646), (645, 642, 646), (648, 651, 650, 649), (647, 648, 649), (650, 651, 653, 652), (654, 647, 649), (656, 654, 649, 655), (657, 656, 655, 541), (658, 656, 657, 538), (648, 659, 611, 651), (649, 650, 545, 655), (647, 654, 646), (660, 645, 646, 658), (644, 645, 660, 661), (641, 662, 640), (664, 635, 637, 663), (665, 664, 663), (667, 666, 665, 663), (668, 667, 663), (667, 668, 669), (669, 668, 671, 670), (667, 672, 666), (671, 668, 663, 673), (675, 671, 673, 674), (673, 677, 676, 674), (678, 675, 674, 523), (680, 675, 678, 679), (682, 680, 679, 681), (683, 682, 681), (682, 683, 684), (685, 683, 681), (678, 686, 679), (687, 664, 665), (663, 637, 677, 673), (641, 636, 634), (635, 664, 633), (627, 79, 0, 626), (688, 621, 623), (625, 622, 620), (619, 689, 620), (618, 691, 690, 616), (691, 693, 692, 690), (693, 691, 694), (690, 692, 695), (696, 689, 619, 617), (643, 689, 696, 659), (616, 690, 695, 615), (696, 617, 614), (651, 611, 609, 653), (612, 698, 697, 607), (608, 612, 607), (697, 698, 699), (701, 697, 699, 700), (702, 701, 700), (701, 702, 704, 703), (606, 701, 703), (703, 704, 706, 705), (602, 703, 705, 596), (607, 697, 701, 606), (603, 606, 703, 602), (708, 548, 550, 707), (710, 708, 707, 709), (712, 711, 708, 710), (714, 713, 712, 710), (716, 713, 714, 715), (717, 713, 716), (714, 718, 715), (712, 713, 717, 719), (720, 712, 719), (722, 721, 720, 719), (714, 710, 709, 723), (718, 714, 723), (723, 709, 725, 724), (724, 725, 727, 726), (726, 727, 729, 728), (728, 729, 731, 730), (545, 650, 652, 544), (721, 539, 542, 720), (537, 657, 541), (655, 545, 540, 541), (732, 536, 539, 721), (657, 537, 538), (534, 660, 658, 538), (661, 660, 534, 535), (734, 661, 535, 733), (676, 734, 733, 522), (529, 533, 528), (733, 526, 521, 522), (674, 676, 522, 523), (517, 735, 518), (735, 686, 518), (502, 507, 397, 398), (511, 736, 392, 394), (397, 511, 394), (396, 393, 391, 496), (392, 736, 390), (389, 450, 443, 445), (391, 389, 445), (736, 511, 512, 386), (388, 736, 386), (512, 514, 385, 386), (381, 380, 450, 389), (387, 383, 381), (377, 737, 437, 438), (379, 377, 438), (450, 380, 378, 442), (379, 439, 378), (366, 375, 359), (342, 355, 738, 340), (739, 334, 336), (337, 741, 740, 336), (332, 334, 739, 742), (739, 744, 743, 742), (742, 743, 745, 331), (743, 746, 745), (744, 747, 746, 743), (747, 744, 740), (746, 747, 531, 732), (365, 362, 335, 333), (332, 742, 331), (329, 722, 719, 327), (748, 330, 328), (719, 717, 325, 327), (374, 748, 328, 326), (323, 716, 715, 322), (715, 718, 319, 322), (326, 324, 320, 321), (319, 718, 723, 317), (737, 373, 321, 318), (437, 737, 318, 316), (435, 437, 316, 314), (313, 726, 728, 311), (433, 435, 314, 312), (432, 433, 312, 310), (309, 730, 295, 307), (428, 429, 308, 306), (305, 474, 470, 468), (304, 305, 468), (474, 305, 300), (301, 473, 474, 300), (294, 473, 301), (305, 302, 300), (295, 296, 299, 303), (307, 295, 303), (289, 750, 749, 287), (294, 290, 288, 472), (473, 294, 472), (749, 751, 286, 287), (286, 751, 752, 282), (751, 753, 752), (756, 755, 754, 752), (753, 757, 756, 752), (760, 759, 758, 754), (755, 760, 754), (758, 759, 762, 761), (762, 246, 763, 761), (763, 257, 764, 761), (755, 765, 760), (765, 223, 230, 760), (757, 753, 766), (765, 755, 756), (766, 753, 751, 749), (767, 766, 749), (472, 288, 285, 471), (280, 490, 281), (752, 754, 279, 282), (475, 284, 281, 489), (280, 278, 768, 490), (754, 758, 277, 279), (768, 278, 275), (486, 274, 271), (273, 276, 769, 270), (276, 764, 769), (271, 272, 770, 483), (481, 485, 271, 483), (770, 272, 267), (770, 499, 483), (770, 267, 268, 407), (499, 770, 407), (259, 260, 406, 268), (253, 257, 763), (764, 257, 254, 769), (255, 261, 254), (256, 248, 249, 265), (264, 256, 265), (772, 771, 241, 239), (771, 774, 773, 241), (774, 776, 775, 773), (776, 778, 777, 775), (778, 780, 779, 777), (777, 782, 781, 775), (781, 782, 784, 783), (785, 781, 783), (787, 785, 783, 786), (789, 787, 786, 788), (786, 791, 790, 788), (790, 793, 792, 788), (685, 793, 790), (792, 789, 788), (783, 784, 791, 786), (245, 242, 240, 250), (794, 772, 239, 237), (796, 795, 772, 794), (797, 795, 796, 135), (799, 798, 795, 797), (104, 798, 799), (800, 109, 799, 797), (236, 801, 794, 237), (802, 801, 236, 233), (803, 801, 802), (232, 234, 246, 762), (759, 231, 232, 762), (230, 231, 759, 760), (221, 223, 765, 756), (804, 229, 225, 222), (220, 804, 222), (757, 219, 221, 756), (217, 219, 757, 766), (767, 218, 217, 766), (806, 805, 218, 767), (808, 807, 805, 806), (807, 810, 809, 805), (811, 808, 806, 750), (149, 146, 804, 214), (812, 145, 147), (208, 812, 147), (177, 178, 208, 147), (148, 177, 147), (146, 144, 229, 804), (813, 143, 145, 812), (144, 141, 228, 229), (143, 813, 142), (184, 185, 139, 142), (141, 140, 803, 802), (228, 141, 802), (139, 185, 187, 138), (803, 140, 137), (133, 800, 797, 135), (796, 136, 135), (129, 130, 800, 133), (189, 124, 125, 188), (126, 131, 125), (189, 191, 195, 123), (124, 189, 123), (207, 204, 121, 123), (205, 120, 119), (127, 122, 118, 117), (814, 127, 117), (111, 814, 117), (100, 98, 776, 774), (115, 815, 97, 99), (105, 115, 99), (815, 115, 816), (815, 816, 817, 93), (94, 815, 93), (818, 95, 91), (820, 819, 92, 93), (817, 820, 93), (92, 819, 87), (821, 819, 820), (47, 822, 821, 820), (821, 822, 71, 823), (89, 687, 665, 666), (90, 89, 666), (88, 92, 87), (687, 89, 85), (81, 630, 629, 83), (632, 84, 83), (77, 78, 630, 81), (822, 69, 71), (67, 74, 70, 66), (62, 64, 68, 59), (824, 63, 60), (62, 59, 57), (826, 56, 54, 825), (828, 826, 825, 827), (825, 830, 829, 827), (829, 41, 827), (54, 831, 830, 825), (53, 831, 54), (68, 51, 52, 59), (831, 53, 50), (830, 831, 50, 49), (45, 47, 820, 817), (44, 45, 817, 816), (112, 43, 44, 816), (115, 112, 816), (49, 46, 42, 40), (41, 829, 40), (36, 38, 120, 206), (200, 201, 209, 34), (36, 206, 200, 34), (827, 41, 37, 33), (32, 828, 827, 33), (30, 31, 35, 165), (828, 32, 29), (573, 28, 30, 572), (27, 826, 828, 29), (832, 26, 28, 573), (25, 56, 826, 27), (706, 24, 26, 832), (23, 58, 55, 22), (702, 20, 21, 704), (18, 20, 702, 700), (699, 17, 18, 700), (19, 15, 16, 23), (12, 14, 698, 612), (613, 13, 12, 612), (10, 8, 824, 60), (61, 10, 60), (8, 6, 833, 824), (692, 693, 5, 7), (6, 4, 74, 67), (833, 6, 67), (74, 4, 3, 73), (2, 5, 693, 694), (1, 2, 694), (688, 1, 694), (7, 9, 13, 695), (692, 7, 695), (76, 73, 3, 0), (79, 76, 0), (65, 833, 67), (11, 10, 61, 16), (72, 75, 80, 823), (71, 72, 823), (51, 69, 822, 47), (48, 51, 47), (22, 55, 56, 25), (1, 688, 623, 626), (0, 1, 626), (688, 694, 691, 618), (621, 688, 618), (695, 13, 613, 615), (78, 79, 627, 630), (698, 14, 17, 699), (823, 80, 82, 86), (704, 21, 24, 706), (625, 662, 624), (620, 689, 643, 640), (662, 625, 620, 640), (696, 614, 610, 611), (659, 696, 611), (624, 662, 641, 634), (631, 628, 624, 634), (653, 609, 604, 605), (85, 84, 632, 633), (664, 687, 85, 633), (821, 823, 86, 87), (819, 821, 87), (833, 65, 63, 824), (705, 706, 832, 834), (815, 94, 97), (829, 830, 49, 40), (834, 832, 573, 571), (814, 111, 110, 130), (128, 814, 130), (194, 199, 193), (570, 572, 161, 162), (818, 91, 90, 666), (672, 818, 666), (818, 672, 780), (596, 705, 834, 595), (95, 818, 780, 778), (96, 95, 778), (595, 834, 571, 569), (568, 570, 162, 211), (670, 671, 675, 680), (594, 561, 556, 557), (684, 683, 685, 790), (791, 684, 790), (240, 835, 252, 250), (579, 582, 575), (98, 96, 778, 776), (567, 568, 211, 578), (574, 567, 578), (103, 102, 104, 799), (109, 103, 799), (181, 190, 813, 812), (208, 181, 812), (809, 212, 213, 216), (782, 837, 836, 784), (837, 838, 836), (241, 773, 835, 240), (576, 578, 810, 807), (579, 576, 807), (235, 238, 243, 234), (223, 224, 226, 230), (805, 809, 216, 218), (792, 793, 508, 504), (587, 581, 583, 839), (588, 587, 839), (249, 251, 505, 265), (839, 583, 808, 811), (840, 839, 811, 291), (244, 247, 253, 763), (246, 244, 763), (490, 768, 487, 488), (750, 806, 767, 749), (111, 117, 114, 106), (108, 111, 106), (116, 38, 39, 43), (113, 116, 43), (209, 35, 34), (127, 814, 128), (204, 205, 119, 121), (169, 201, 198, 168), (125, 131, 132, 187), (188, 125, 187), (191, 189, 186, 183), (175, 176, 180), (107, 101, 103), (572, 30, 165, 161), (130, 110, 109, 800), (163, 166, 170, 156), (157, 163, 156), (187, 132, 134, 138), (813, 190, 184, 142), (174, 177, 148, 150), (104, 100, 774, 771), (798, 104, 771), (562, 563, 566, 577), (795, 798, 771, 772), (810, 210, 212, 809), (137, 136, 796, 794), (801, 803, 137, 794), (227, 228, 802, 233), (214, 804, 220, 215), (638, 639, 644, 841), (642, 643, 659, 648), (652, 653, 605, 842), (637, 638, 841, 677), (842, 605, 601, 599), (672, 667, 669, 779), (780, 672, 779), (598, 600, 594, 557), (841, 644, 661, 734), (646, 654, 656, 658), (544, 652, 842, 547), (677, 841, 734, 676), (547, 842, 599, 549), (526, 733, 535, 530), (527, 526, 530), (531, 532, 536, 732), (542, 543, 546, 711), (524, 525, 354, 353), (711, 546, 548, 708), (837, 779, 669, 670), (838, 837, 670), (600, 602, 596, 594), (779, 837, 782, 777), (564, 565, 595, 569), (775, 781, 785, 835), (773, 775, 835), (578, 211, 210, 810), (682, 838, 670, 680), (551, 598, 557, 553), (784, 836, 684, 791), (558, 559, 562, 584), (835, 785, 787, 252), (582, 579, 807, 808), (583, 582, 808), (679, 686, 735, 510), (681, 679, 510), (685, 681, 510, 508), (793, 685, 508), (727, 593, 592, 729), (789, 792, 504, 505), (251, 789, 505), (297, 840, 291, 292), (731, 843, 840, 297), (678, 523, 519, 518), (686, 678, 518), (707, 550, 552, 597), (836, 838, 682, 684), (554, 555, 558, 589), (252, 787, 789, 251), (591, 586, 588, 843), (592, 591, 843), (520, 524, 353, 515), (516, 520, 515), (735, 517, 513, 509), (510, 735, 509), (725, 597, 593, 727), (263, 506, 500, 262), (729, 592, 843, 731), (347, 346, 356, 384), (385, 347, 384), (369, 367, 361, 364), (736, 388, 390), (378, 439, 440, 442), (315, 724, 726, 313), (395, 396, 424, 423), (501, 400, 395, 423), (493, 495, 494, 492), (311, 728, 730, 309), (528, 533, 741, 738), (533, 531, 747, 740), (741, 533, 740), (732, 721, 722, 745), (746, 732, 745), (352, 354, 528, 738), (355, 352, 738), (720, 542, 711, 712), (353, 350, 349, 514), (515, 353, 514), (709, 707, 597, 725), (738, 741, 337, 340), (740, 744, 739, 336), (745, 722, 329, 331), (351, 355, 342, 344), (325, 717, 716, 323), (514, 349, 347, 385), (317, 723, 724, 315), (338, 363, 339), (362, 363, 338, 335), (748, 365, 333, 330), (339, 363, 358, 341), (361, 367, 360), (365, 748, 374, 371), (364, 365, 371), (356, 357, 382, 384), (376, 382, 357, 359), (375, 376, 359), (737, 377, 372, 370), (373, 737, 370), (505, 506, 263, 265), (843, 588, 839, 840), (256, 264, 258), (291, 811, 750, 289), (254, 261, 266, 270), (769, 254, 270), (761, 764, 276, 277), (758, 761, 277), (283, 286, 282), (500, 503, 399, 402), (730, 731, 297, 295), (260, 262, 404, 406), (298, 293, 294, 301), (272, 269, 267), (275, 274, 486, 487), (768, 275, 487), (285, 284, 475, 471), (498, 501, 423, 422), (445, 444, 447, 449), (429, 432, 310, 308), (497, 414, 408), (417, 495, 493, 416), (452, 428, 306, 304), (499, 409, 411, 482), (483, 499, 482), (480, 484, 458, 461), (469, 466, 462)])
me_mesh.update()

# ---- objects
ob_cloud = bpy.data.objects.new('Cloud', me_mesh)

# ---- transforms, parenting, visibility, modifiers, constraints
ob_cloud.location = (0.0, 0.0, 0.0)

# ---- collection membership
col_collection.objects.link(ob_cloud)

# ---- scene / render settings (as saved in the file)
scene.frame_start = 1; scene.frame_end = 250; scene.frame_set(1)
scene.render.engine = 'BLENDER_EEVEE_NEXT'
scene.cycles.sampling_pattern = 'TABULATED_SOBOL'
scene.cycles.use_light_tree = False
scene.view_settings.view_transform = 'Filmic'
bpy.context.view_layer.update()

# ---- added for rendering (the .blend has no active camera and no usable light): camera, sun
cam_auto = bpy.data.cameras.new('AutoCamera')
cam_auto.lens = 50.0
cam_auto.sensor_width = 36.0
cam_auto.clip_end = 1000.0
ob_auto_camera = bpy.data.objects.new('AutoCamera', cam_auto)
scene.collection.objects.link(ob_auto_camera)
ob_auto_camera.location = (3.9229, -4.70888, 3.38774)
ob_auto_camera.rotation_euler = (1.09748, -7.21219e-08, 0.694738)
scene.camera = ob_auto_camera
light_auto_sun = bpy.data.lights.new('AutoSun', 'SUN')
light_auto_sun.energy = 3.0
light_auto_sun.angle = 0.0523599
ob_auto_sun = bpy.data.objects.new('AutoSun', light_auto_sun)
scene.collection.objects.link(ob_auto_sun)
ob_auto_sun.rotation_euler = (0.872665, 0.174533, 0.523599)
bpy.context.view_layer.update()
